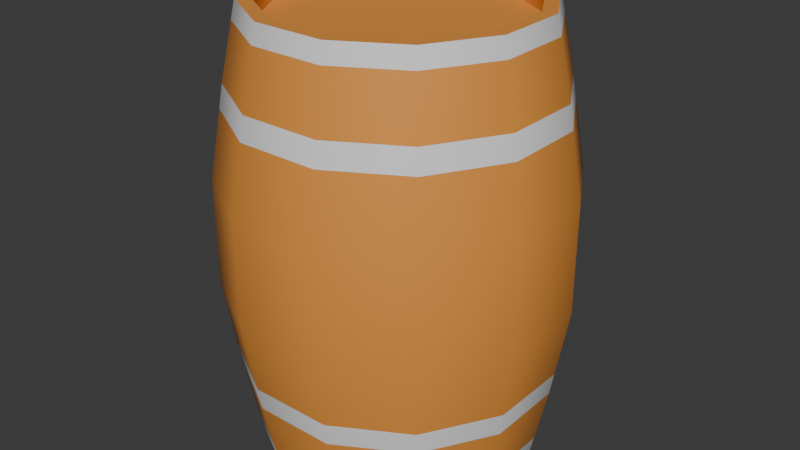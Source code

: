# Source: Barrel.blend  (saved by Blender 4.0.36; exported with 4.5.12 LTS)
import bpy
from mathutils import Matrix  # noqa: F401  (used for matrix-valued properties, if any)

bpy.ops.wm.read_factory_settings(use_empty=True)
scene = bpy.context.scene
scene.name = 'Scene'

# ---- collections
col_collection = bpy.data.collections.new('Collection'); scene.collection.children.link(col_collection)

# ---- materials (node trees are filled in below, after node groups)
mat_wood = bpy.data.materials.new('Wood')
mat_wood.use_transparent_shadow = False
mat_metal = bpy.data.materials.new('Metal')
mat_metal.use_transparent_shadow = False

# ---- material node trees
mat_wood.use_nodes = True; mat_wood.node_tree.nodes.clear()
_N = mat_wood.node_tree.nodes; _L = mat_wood.node_tree.links
n0 = _N.new('ShaderNodeBsdfPrincipled'); n0.name = 'Principled BSDF'; n0.location = (10, 300)
n0.inputs[0].default_value = (0.8001, 0.3072, 0.05492, 1.0)
n0.inputs[3].default_value = 1.45
n1 = _N.new('ShaderNodeOutputMaterial'); n1.name = 'Material Output'; n1.location = (300, 300)
_L.new(n0.outputs[0], n1.inputs[0])
n1.is_active_output = True
mat_metal.use_nodes = True; mat_metal.node_tree.nodes.clear()
_N = mat_metal.node_tree.nodes; _L = mat_metal.node_tree.links
n0 = _N.new('ShaderNodeBsdfPrincipled'); n0.name = 'Principled BSDF'; n0.location = (10, 300)
n0.inputs[0].default_value = (0.8353, 0.8353, 0.8353, 1.0)
n0.inputs[3].default_value = 1.45
n1 = _N.new('ShaderNodeOutputMaterial'); n1.name = 'Material Output'; n1.location = (300, 300)
_L.new(n0.outputs[0], n1.inputs[0])
n1.is_active_output = True

# ---- world
world_world = bpy.data.worlds.new('World'); scene.world = world_world
world_world.use_nodes = True; world_world.node_tree.nodes.clear()
_N = world_world.node_tree.nodes; _L = world_world.node_tree.links
n0 = _N.new('ShaderNodeOutputWorld'); n0.name = 'World Output'; n0.location = (300, 300)
n1 = _N.new('ShaderNodeBackground'); n1.name = 'Background'; n1.location = (10, 300)
n1.inputs[0].default_value = (0.05088, 0.05088, 0.05088, 1.0)
_L.new(n1.outputs[0], n0.inputs[0])
n0.is_active_output = True
world_world.color = (0.05088, 0.05088, 0.05088)
world_world.use_sun_shadow = False
world_world.sun_shadow_jitter_overblur = 0.0

# ---- meshes
me_plane = bpy.data.meshes.new('Plane')
me_plane.from_pydata([(-0.06581, 0.2452, 0.8), (0.06581, 0.2452, 0.8), (0.06559, 0.2452, -8.128e-09), (0.2452, 0.06559, 0.8), (0.1794, 0.1796, 0.8), (0.2452, 0.06559, -8.128e-09), (0.1794, 0.1796, -8.128e-09), (0.2452, -0.06581, -8.128e-09), (0.1794, -0.1796, 0.8), (0.2452, -0.06559, 0.8), (0.06559, -0.2452, 0.8), (0.06559, -0.2452, -8.128e-09), (0.1796, -0.1794, -8.128e-09), (-0.06559, -0.2452, 0.8), (-0.1796, -0.1794, -8.128e-09), (-0.06559, -0.2452, -8.128e-09), (-0.2452, -0.06559, 0.8), (-0.1794, -0.1796, 0.8), (-0.2452, -0.06559, -8.128e-09), (-0.2452, 0.06581, 0.8), (-0.1794, 0.1796, -8.128e-09), (-0.2452, 0.06559, -8.128e-09), (-0.1796, 0.1794, 0.8), (-0.06559, 0.2452, -8.128e-09), (0.07897, 0.3, 0.496), (0.199, 0.1999, 0.136), (0.2184, 0.2203, 0.304), (0.2184, 0.2203, 0.496), (0.199, 0.1999, 0.664), (0.0736, 0.2723, 0.664), (0.08161, 0.2993, 0.304), (0.0736, 0.2723, 0.136), (0.2723, 0.0736, 0.664), (0.3, -0.07897, 0.496), (0.3, 0.07897, 0.496), (0.3, 0.07897, 0.304), (0.2726, 0.07239, 0.136), (0.2203, -0.2184, 0.304), (0.2203, -0.2184, 0.496), (0.2723, -0.0736, 0.664), (0.2993, -0.08161, 0.304), (0.2723, -0.0736, 0.136), (0.0736, -0.2723, 0.136), (0.08161, -0.2993, 0.304), (0.0736, -0.2723, 0.664), (0.199, -0.1999, 0.664), (-0.05923, 0.2206, 0.7636), (0.199, -0.1999, 0.136), (0.05922, 0.2206, 0.7636), (0.07897, -0.3, 0.496), (0.2207, 0.05903, 0.7636), (0.1615, 0.1616, 0.7636), (0.1615, -0.1616, 0.7636), (0.2207, -0.05903, 0.7636), (0.05903, -0.2207, 0.7636), (-0.05903, -0.2207, 0.7636), (-0.2207, -0.05903, 0.7636), (-0.1615, -0.1616, 0.7636), (-0.2206, 0.05922, 0.7636), (-0.1616, 0.1615, 0.7636), (-0.0736, -0.2723, 0.664), (-0.08161, -0.2993, 0.496), (-0.08161, -0.2993, 0.304), (-0.0736, -0.2723, 0.136), (-0.1616, 0.1615, 0.8), (-0.2993, -0.08161, 0.304), (-0.2206, 0.05922, 0.8), (-0.2723, -0.0736, 0.664), (-0.1999, -0.199, 0.664), (-0.2203, -0.2184, 0.496), (-0.2203, -0.2184, 0.304), (-0.1999, -0.199, 0.136), (-0.1615, -0.1616, 0.8), (-0.3, 0.07897, 0.304), (-0.2207, -0.05903, 0.8), (-0.2726, 0.07239, 0.664), (-0.05903, -0.2207, 0.8), (-0.3, -0.07897, 0.496), (0.05903, -0.2207, 0.8), (-0.2726, -0.07239, 0.136), (-0.1999, 0.199, 0.136), (-0.2203, 0.2184, 0.304), (-0.2203, 0.2184, 0.496), (-0.1999, 0.199, 0.664), (0.2207, -0.05903, 0.8), (-0.2993, 0.08161, 0.496), (0.1615, -0.1616, 0.8), (-0.2723, 0.0736, 0.136), (-0.0736, 0.2723, 0.136), (-0.08161, 0.2993, 0.304), (-0.08161, 0.2993, 0.496), (-0.0736, 0.2723, 0.664), (0.1615, 0.1616, 0.8), (0.2207, 0.05903, 0.8), (0.05922, 0.2206, 0.8), (-0.05923, 0.2206, 0.8), (0.05903, 0.2207, -8.128e-09), (0.2207, 0.05903, -8.128e-09), (0.1615, 0.1616, -8.128e-09), (0.2206, -0.05922, -8.128e-09), (0.05903, -0.2207, -8.128e-09), (0.1616, -0.1615, -8.128e-09), (-0.1616, -0.1615, -8.128e-09), (-0.05903, -0.2207, -8.128e-09), (-0.2207, -0.05903, -8.128e-09), (-0.1615, 0.1616, -8.128e-09), (-0.2207, 0.05903, -8.128e-09), (-0.05903, 0.2207, -8.128e-09), (0.05903, 0.2207, 0.03636), (0.2207, 0.05903, 0.03636), (0.1615, 0.1616, 0.03636), (0.2206, -0.05922, 0.03636), (0.05903, -0.2207, 0.03636), (0.1616, -0.1615, 0.03636), (-0.1616, -0.1615, 0.03636), (-0.05903, -0.2207, 0.03636), (-0.2207, -0.05903, 0.03636), (-0.1615, 0.1616, 0.03636), (-0.2207, 0.05903, 0.03636), (-0.05903, 0.2207, 0.03636), (0.06759, 0.252, 0.034), (0.252, 0.06759, 0.766), (0.06759, -0.252, 0.766), (0.1844, -0.1845, 0.034), (-0.06759, -0.252, 0.034), (-0.252, -0.06759, 0.766), (-0.252, 0.06745, 0.766), (-0.252, 0.06759, 0.034), (0.2038, 0.205, 0.178), (0.2038, 0.205, 0.622), (0.0756, 0.279, 0.178), (0.2794, 0.07403, 0.178), (0.252, -0.06759, 0.766), (0.279, -0.0756, 0.178), (0.06759, -0.252, 0.034), (0.0756, -0.279, 0.178), (-0.06759, -0.252, 0.766), (-0.0756, -0.279, 0.622), (-0.0756, -0.279, 0.178), (-0.1845, -0.1844, 0.766), (-0.205, -0.2038, 0.622), (-0.205, -0.2038, 0.178), (-0.1845, 0.1844, 0.034), (-0.205, 0.2038, 0.178), (-0.205, 0.2038, 0.622), (-0.06759, 0.252, 0.034), (-0.0756, 0.279, 0.178), (-0.0756, 0.279, 0.622), (0.06775, 0.2519, 0.766), (0.1843, 0.1846, 0.766), (0.1843, 0.1846, 0.034), (0.2521, 0.06729, 0.034), (0.1843, -0.1846, 0.766), (0.2519, -0.06775, 0.034), (-0.1846, -0.1843, 0.034), (-0.2521, -0.06729, 0.034), (-0.1846, 0.1843, 0.766), (-0.06775, 0.2519, 0.766), (0.07494, 0.2792, 0.622), (0.2792, 0.07494, 0.622), (0.2792, -0.07494, 0.622), (0.2043, -0.2045, 0.178), (0.2043, -0.2045, 0.622), (0.07494, -0.2792, 0.622), (-0.2793, -0.07469, 0.178), (-0.2792, -0.07494, 0.622), (-0.2792, 0.07494, 0.178), (-0.2793, 0.07469, 0.622)], [], [(157, 0, 1, 148), (148, 1, 4, 149), (149, 4, 3, 121), (121, 3, 9, 132), (132, 9, 8, 152), (152, 8, 10, 122), (122, 10, 13, 136), (136, 13, 17, 139), (139, 17, 16, 125), (125, 16, 19, 126), (126, 19, 22, 156), (156, 22, 0, 157), (142, 80, 88, 145), (143, 81, 89, 146), (81, 82, 90, 89), (144, 83, 91, 147), (127, 87, 80, 142), (166, 73, 81, 143), (73, 85, 82, 81), (167, 75, 83, 144), (155, 79, 87, 127), (164, 65, 73, 166), (65, 77, 85, 73), (165, 67, 75, 167), (154, 71, 79, 155), (141, 70, 65, 164), (70, 69, 77, 65), (140, 68, 67, 165), (124, 63, 71, 154), (138, 62, 70, 141), (62, 61, 69, 70), (137, 60, 68, 140), (134, 42, 63, 124), (135, 43, 62, 138), (43, 49, 61, 62), (163, 44, 60, 137), (123, 47, 42, 134), (161, 37, 43, 135), (37, 38, 49, 43), (162, 45, 44, 163), (153, 41, 47, 123), (133, 40, 37, 161), (40, 33, 38, 37), (160, 39, 45, 162), (151, 36, 41, 153), (131, 35, 40, 133), (35, 34, 33, 40), (159, 32, 39, 160), (150, 25, 36, 151), (128, 26, 35, 131), (26, 27, 34, 35), (129, 28, 32, 159), (120, 31, 25, 150), (130, 30, 26, 128), (30, 24, 27, 26), (158, 29, 28, 129), (145, 88, 31, 120), (146, 89, 30, 130), (89, 90, 24, 30), (147, 91, 29, 158), (6, 98, 96, 2), (17, 72, 74, 16), (8, 86, 78, 10), (16, 74, 66, 19), (9, 84, 86, 8), (1, 94, 92, 4), (22, 64, 95, 0), (3, 93, 84, 9), (10, 78, 76, 13), (0, 95, 94, 1), (13, 76, 72, 17), (19, 66, 64, 22), (4, 92, 93, 3), (66, 58, 59, 64), (95, 46, 48, 94), (78, 54, 55, 76), (72, 57, 56, 74), (86, 52, 54, 78), (84, 53, 52, 86), (74, 56, 58, 66), (94, 48, 51, 92), (64, 59, 46, 95), (93, 50, 53, 84), (92, 51, 50, 93), (76, 55, 57, 72), (48, 46, 59, 58, 56, 57, 55, 54, 52, 53, 50, 51), (5, 97, 98, 6), (12, 101, 99, 7), (23, 107, 105, 20), (7, 99, 97, 5), (11, 100, 101, 12), (20, 105, 106, 21), (15, 103, 100, 11), (21, 106, 104, 18), (14, 102, 103, 15), (18, 104, 102, 14), (2, 96, 107, 23), (96, 108, 119, 107), (107, 119, 117, 105), (100, 112, 113, 101), (103, 115, 112, 100), (98, 110, 108, 96), (102, 114, 115, 103), (104, 116, 114, 102), (99, 111, 109, 97), (105, 117, 118, 106), (106, 118, 116, 104), (97, 109, 110, 98), (101, 113, 111, 99), (110, 109, 111, 113, 112, 115, 114, 116, 118, 117, 119, 108), (90, 147, 158, 24), (88, 146, 130, 31), (23, 145, 120, 2), (24, 158, 129, 27), (31, 130, 128, 25), (2, 120, 150, 6), (27, 129, 159, 34), (25, 128, 131, 36), (6, 150, 151, 5), (34, 159, 160, 33), (36, 131, 133, 41), (5, 151, 153, 7), (33, 160, 162, 38), (41, 133, 161, 47), (7, 153, 123, 12), (38, 162, 163, 49), (47, 161, 135, 42), (12, 123, 134, 11), (49, 163, 137, 61), (42, 135, 138, 63), (11, 134, 124, 15), (61, 137, 140, 69), (63, 138, 141, 71), (15, 124, 154, 14), (69, 140, 165, 77), (71, 141, 164, 79), (14, 154, 155, 18), (77, 165, 167, 85), (79, 164, 166, 87), (18, 155, 127, 21), (85, 167, 144, 82), (87, 166, 143, 80), (21, 127, 142, 20), (82, 144, 147, 90), (80, 143, 146, 88), (20, 142, 145, 23), (83, 156, 157, 91), (75, 126, 156, 83), (67, 125, 126, 75), (68, 139, 125, 67), (60, 136, 139, 68), (44, 122, 136, 60), (45, 152, 122, 44), (39, 132, 152, 45), (32, 121, 132, 39), (28, 149, 121, 32), (29, 148, 149, 28), (91, 157, 148, 29)])
me_plane.polygons.foreach_set('use_smooth', [True] * 158)
me_plane.polygons.foreach_set('material_index', [1, 1, 1, 1, 1, 1, 1, 1, 1, 1, 1, 1, 0, 0, 0, 1, 0, 0, 0, 1, 0, 0, 0, 1, 0, 0, 0, 1, 0, 0, 0, 1, 0, 0, 0, 1, 0, 0, 0, 1, 0, 0, 0, 1, 0, 0, 0, 1, 0, 0, 0, 1, 0, 0, 0, 1, 0, 0, 0, 1, 0, 0, 0, 0, 0, 0, 0, 0, 0, 0, 0, 0, 0, 0, 0, 0, 0, 0, 0, 0, 0, 0, 0, 0, 0, 0, 0, 0, 0, 0, 0, 0, 0, 0, 0, 0, 0, 0, 0, 0, 0, 0, 0, 0, 0, 0, 0, 0, 0, 0, 0, 1, 1, 0, 1, 1, 0, 1, 1, 0, 1, 1, 0, 1, 1, 0, 1, 1, 0, 1, 1, 0, 1, 1, 0, 1, 1, 0, 1, 1, 0, 1, 1, 0, 1, 1, 0, 0, 0, 0, 0, 0, 0, 0, 0, 0, 0, 0])
_k = set([(0, 1), (0, 22), (1, 4), (2, 6), (2, 23), (3, 4), (3, 9), (5, 6), (5, 7), (7, 12), (8, 9), (8, 10), (10, 13), (11, 12), (11, 15), (13, 17), (14, 15), (14, 18), (16, 17), (16, 19), (18, 21), (19, 22), (20, 21), (20, 23), (46, 48), (46, 59), (48, 51), (50, 51), (50, 53), (52, 53), (52, 54), (54, 55), (55, 57), (56, 57), (56, 58), (58, 59), (64, 66), (64, 95), (66, 74), (72, 74), (72, 76), (76, 78), (78, 86), (84, 86), (84, 93), (92, 93), (92, 94), (94, 95), (96, 98), (96, 107), (97, 98), (97, 99), (99, 101), (100, 101), (100, 103), (102, 103), (102, 104), (104, 106), (105, 106), (105, 107), (108, 110), (108, 119), (109, 110), (109, 111), (111, 113), (112, 113), (112, 115), (114, 115), (114, 116), (116, 118), (117, 118), (117, 119)])
me_plane.attributes.new('sharp_edge', 'BOOLEAN', 'EDGE').data.foreach_set('value', [ (min(e.vertices), max(e.vertices)) in _k for e in me_plane.edges])
_uv = me_plane.uv_layers.new(name='UVMap')
_uv.uv.foreach_set('vector', [0.0, 0.95, 0.0, 1.0, 1.0, 1.0, 1.0, 0.95, 0.0, 0.95, 0.0, 1.0, 1.0, 1.0, 1.0, 0.95, 0.0, 0.95, 0.0, 1.0, 1.0, 1.0, 1.0, 0.95, 0.0, 0.95, 0.0, 1.0, 1.0, 1.0, 1.0, 0.95, 0.0, 0.95, 0.0, 1.0, 1.0, 1.0, 1.0, 0.95, 0.0, 0.95, 0.0, 1.0, 1.0, 1.0, 1.0, 0.95, 0.0, 0.95, 0.0, 1.0, 1.0, 1.0, 1.0, 0.95, 0.0, 0.95, 0.0, 1.0, 1.0, 1.0, 1.0, 0.95, 0.0, 0.95, 0.0, 1.0, 1.0, 1.0, 1.0, 0.95, 0.0, 0.95, 0.0, 1.0, 1.0, 1.0, 1.0, 0.95, 0.0, 0.95, 0.0, 1.0, 1.0, 1.0, 1.0, 0.95, 0.0, 0.95, 0.0, 1.0, 1.0, 1.0, 1.0, 0.95, 0.0, 0.05, 0.0, 0.2, 1.0, 0.2, 1.0, 0.05, 0.0, 0.25, 0.0, 0.4, 1.0, 0.4, 1.0, 0.25, 0.0, 0.4, 0.0, 0.6, 1.0, 0.6, 1.0, 0.4, 0.0, 0.75, 0.0, 0.8, 1.0, 0.8, 1.0, 0.75, 0.0, 0.05, 0.0, 0.2, 1.0, 0.2, 1.0, 0.05, 0.0, 0.25, 0.0, 0.4, 1.0, 0.4, 1.0, 0.25, 0.0, 0.4, 0.0, 0.6, 1.0, 0.6, 1.0, 0.4, 0.0, 0.75, 0.0, 0.8, 1.0, 0.8, 1.0, 0.75, 0.0, 0.05, 0.0, 0.2, 1.0, 0.2, 1.0, 0.05, 0.0, 0.25, 0.0, 0.4, 1.0, 0.4, 1.0, 0.25, 0.0, 0.4, 0.0, 0.6, 1.0, 0.6, 1.0, 0.4, 0.0, 0.75, 0.0, 0.8, 1.0, 0.8, 1.0, 0.75, 0.0, 0.05, 0.0, 0.2, 1.0, 0.2, 1.0, 0.05, 0.0, 0.25, 0.0, 0.4, 1.0, 0.4, 1.0, 0.25, 0.0, 0.4, 0.0, 0.6, 1.0, 0.6, 1.0, 0.4, 0.0, 0.75, 0.0, 0.8, 1.0, 0.8, 1.0, 0.75, 0.0, 0.05, 0.0, 0.2, 1.0, 0.2, 1.0, 0.05, 0.0, 0.25, 0.0, 0.4, 1.0, 0.4, 1.0, 0.25, 0.0, 0.4, 0.0, 0.6, 1.0, 0.6, 1.0, 0.4, 0.0, 0.75, 0.0, 0.8, 1.0, 0.8, 1.0, 0.75, 0.0, 0.05, 0.0, 0.2, 1.0, 0.2, 1.0, 0.05, 0.0, 0.25, 0.0, 0.4, 1.0, 0.4, 1.0, 0.25, 0.0, 0.4, 0.0, 0.6, 1.0, 0.6, 1.0, 0.4, 0.0, 0.75, 0.0, 0.8, 1.0, 0.8, 1.0, 0.75, 0.0, 0.05, 0.0, 0.2, 1.0, 0.2, 1.0, 0.05, 0.0, 0.25, 0.0, 0.4, 1.0, 0.4, 1.0, 0.25, 0.0, 0.4, 0.0, 0.6, 1.0, 0.6, 1.0, 0.4, 0.0, 0.75, 0.0, 0.8, 1.0, 0.8, 1.0, 0.75, 0.0, 0.05, 0.0, 0.2, 1.0, 0.2, 1.0, 0.05, 0.0, 0.25, 0.0, 0.4, 1.0, 0.4, 1.0, 0.25, 0.0, 0.4, 0.0, 0.6, 1.0, 0.6, 1.0, 0.4, 0.0, 0.75, 0.0, 0.8, 1.0, 0.8, 1.0, 0.75, 0.0, 0.05, 0.0, 0.2, 1.0, 0.2, 1.0, 0.05, 0.0, 0.25, 0.0, 0.4, 1.0, 0.4, 1.0, 0.25, 0.0, 0.4, 0.0, 0.6, 1.0, 0.6, 1.0, 0.4, 0.0, 0.75, 0.0, 0.8, 1.0, 0.8, 1.0, 0.75, 0.0, 0.05, 0.0, 0.2, 1.0, 0.2, 1.0, 0.05, 0.0, 0.25, 0.0, 0.4, 1.0, 0.4, 1.0, 0.25, 0.0, 0.4, 0.0, 0.6, 1.0, 0.6, 1.0, 0.4, 0.0, 0.75, 0.0, 0.8, 1.0, 0.8, 1.0, 0.75, 0.0, 0.05, 0.0, 0.2, 1.0, 0.2, 1.0, 0.05, 0.0, 0.25, 0.0, 0.4, 1.0, 0.4, 1.0, 0.25, 0.0, 0.4, 0.0, 0.6, 1.0, 0.6, 1.0, 0.4, 0.0, 0.75, 0.0, 0.8, 1.0, 0.8, 1.0, 0.75, 0.0, 0.05, 0.0, 0.2, 1.0, 0.2, 1.0, 0.05, 0.0, 0.25, 0.0, 0.4, 1.0, 0.4, 1.0, 0.25, 0.0, 0.4, 0.0, 0.6, 1.0, 0.6, 1.0, 0.4, 0.0, 0.75, 0.0, 0.8, 1.0, 0.8, 1.0, 0.75, 1.0, 0.0, 1.0, 0.0, 0.0, 0.0, 0.0, 0.0, 0.0, 1.0, 0.0, 1.0, 1.0, 1.0, 1.0, 1.0, 0.0, 1.0, 0.0, 1.0, 1.0, 1.0, 1.0, 1.0, 0.0, 1.0, 0.0, 1.0, 1.0, 1.0, 1.0, 1.0, 0.0, 1.0, 0.0, 1.0, 1.0, 1.0, 1.0, 1.0, 0.0, 1.0, 0.0, 1.0, 1.0, 1.0, 1.0, 1.0, 0.0, 1.0, 0.0, 1.0, 1.0, 1.0, 1.0, 1.0, 0.0, 1.0, 0.0, 1.0, 1.0, 1.0, 1.0, 1.0, 0.0, 1.0, 0.0, 1.0, 1.0, 1.0, 1.0, 1.0, 0.0, 1.0, 0.0, 1.0, 1.0, 1.0, 1.0, 1.0, 0.0, 1.0, 0.0, 1.0, 1.0, 1.0, 1.0, 1.0, 0.0, 1.0, 0.0, 1.0, 1.0, 1.0, 1.0, 1.0, 0.0, 1.0, 0.0, 1.0, 1.0, 1.0, 1.0, 1.0, 0.0, 1.0, 0.0, 1.0, 1.0, 1.0, 1.0, 1.0, 0.0, 1.0, 0.0, 1.0, 1.0, 1.0, 1.0, 1.0, 0.0, 1.0, 0.0, 1.0, 1.0, 1.0, 1.0, 1.0, 0.0, 1.0, 0.0, 1.0, 1.0, 1.0, 1.0, 1.0, 0.0, 1.0, 0.0, 1.0, 1.0, 1.0, 1.0, 1.0, 0.0, 1.0, 0.0, 1.0, 1.0, 1.0, 1.0, 1.0, 0.0, 1.0, 0.0, 1.0, 1.0, 1.0, 1.0, 1.0, 0.0, 1.0, 0.0, 1.0, 1.0, 1.0, 1.0, 1.0, 0.0, 1.0, 0.0, 1.0, 1.0, 1.0, 1.0, 1.0, 0.0, 1.0, 0.0, 1.0, 1.0, 1.0, 1.0, 1.0, 0.0, 1.0, 0.0, 1.0, 1.0, 1.0, 1.0, 1.0, 0.0, 1.0, 0.0, 1.0, 1.0, 1.0, 1.0, 1.0, 0.0, 1.0, 1.0, 1.0, 1.0, 1.0, 1.0, 1.0, 1.0, 1.0, 1.0, 1.0, 1.0, 1.0, 1.0, 1.0, 1.0, 1.0, 1.0, 1.0, 1.0, 1.0, 1.0, 1.0, 1.0, 0.0, 1.0, 0.0, 0.0, 0.0, 0.0, 0.0, 1.0, 0.0, 1.0, 0.0, 0.0, 0.0, 0.0, 0.0, 1.0, 0.0, 1.0, 0.0, 0.0, 0.0, 0.0, 0.0, 1.0, 0.0, 1.0, 0.0, 0.0, 0.0, 0.0, 0.0, 1.0, 0.0, 1.0, 0.0, 0.0, 0.0, 0.0, 0.0, 1.0, 0.0, 1.0, 0.0, 0.0, 0.0, 0.0, 0.0, 1.0, 0.0, 1.0, 0.0, 0.0, 0.0, 0.0, 0.0, 1.0, 0.0, 1.0, 0.0, 0.0, 0.0, 0.0, 0.0, 1.0, 0.0, 1.0, 0.0, 0.0, 0.0, 0.0, 0.0, 1.0, 0.0, 1.0, 0.0, 0.0, 0.0, 0.0, 0.0, 1.0, 0.0, 1.0, 0.0, 0.0, 0.0, 0.0, 0.0, 1.0, 0.0, 1.0, 0.0, 0.0, 0.0, 0.0, 0.0, 1.0, 0.0, 1.0, 0.0, 0.0, 0.0, 0.0, 0.0, 1.0, 0.0, 1.0, 0.0, 0.0, 0.0, 0.0, 0.0, 1.0, 0.0, 1.0, 0.0, 0.0, 0.0, 0.0, 0.0, 1.0, 0.0, 1.0, 0.0, 0.0, 0.0, 0.0, 0.0, 1.0, 0.0, 1.0, 0.0, 0.0, 0.0, 0.0, 0.0, 1.0, 0.0, 1.0, 0.0, 0.0, 0.0, 0.0, 0.0, 1.0, 0.0, 1.0, 0.0, 0.0, 0.0, 0.0, 0.0, 1.0, 0.0, 1.0, 0.0, 0.0, 0.0, 0.0, 0.0, 1.0, 0.0, 1.0, 0.0, 0.0, 0.0, 0.0, 0.0, 1.0, 0.0, 1.0, 0.0, 0.0, 0.0, 0.0, 0.0, 1.0, 0.0, 1.0, 0.0, 0.0, 0.0, 0.0, 0.0, 1.0, 0.0, 0.0, 0.0, 0.0, 0.0, 0.0, 0.0, 0.0, 0.0, 0.0, 0.0, 0.0, 0.0, 0.0, 0.0, 0.0, 0.0, 0.0, 0.0, 0.0, 0.0, 0.0, 0.0, 0.0, 0.6, 0.0, 0.75, 1.0, 0.75, 1.0, 0.6, 0.0, 0.2, 0.0, 0.25, 1.0, 0.25, 1.0, 0.2, 0.0, 0.0, 0.0, 0.05, 1.0, 0.05, 1.0, 0.0, 0.0, 0.6, 0.0, 0.75, 1.0, 0.75, 1.0, 0.6, 0.0, 0.2, 0.0, 0.25, 1.0, 0.25, 1.0, 0.2, 0.0, 0.0, 0.0, 0.05, 1.0, 0.05, 1.0, 0.0, 0.0, 0.6, 0.0, 0.75, 1.0, 0.75, 1.0, 0.6, 0.0, 0.2, 0.0, 0.25, 1.0, 0.25, 1.0, 0.2, 0.0, 0.0, 0.0, 0.05, 1.0, 0.05, 1.0, 0.0, 0.0, 0.6, 0.0, 0.75, 1.0, 0.75, 1.0, 0.6, 0.0, 0.2, 0.0, 0.25, 1.0, 0.25, 1.0, 0.2, 0.0, 0.0, 0.0, 0.05, 1.0, 0.05, 1.0, 0.0, 0.0, 0.6, 0.0, 0.75, 1.0, 0.75, 1.0, 0.6, 0.0, 0.2, 0.0, 0.25, 1.0, 0.25, 1.0, 0.2, 0.0, 0.0, 0.0, 0.05, 1.0, 0.05, 1.0, 0.0, 0.0, 0.6, 0.0, 0.75, 1.0, 0.75, 1.0, 0.6, 0.0, 0.2, 0.0, 0.25, 1.0, 0.25, 1.0, 0.2, 0.0, 0.0, 0.0, 0.05, 1.0, 0.05, 1.0, 0.0, 0.0, 0.6, 0.0, 0.75, 1.0, 0.75, 1.0, 0.6, 0.0, 0.2, 0.0, 0.25, 1.0, 0.25, 1.0, 0.2, 0.0, 0.0, 0.0, 0.05, 1.0, 0.05, 1.0, 0.0, 0.0, 0.6, 0.0, 0.75, 1.0, 0.75, 1.0, 0.6, 0.0, 0.2, 0.0, 0.25, 1.0, 0.25, 1.0, 0.2, 0.0, 0.0, 0.0, 0.05, 1.0, 0.05, 1.0, 0.0, 0.0, 0.6, 0.0, 0.75, 1.0, 0.75, 1.0, 0.6, 0.0, 0.2, 0.0, 0.25, 1.0, 0.25, 1.0, 0.2, 0.0, 0.0, 0.0, 0.05, 1.0, 0.05, 1.0, 0.0, 0.0, 0.6, 0.0, 0.75, 1.0, 0.75, 1.0, 0.6, 0.0, 0.2, 0.0, 0.25, 1.0, 0.25, 1.0, 0.2, 0.0, 0.0, 0.0, 0.05, 1.0, 0.05, 1.0, 0.0, 0.0, 0.6, 0.0, 0.75, 1.0, 0.75, 1.0, 0.6, 0.0, 0.2, 0.0, 0.25, 1.0, 0.25, 1.0, 0.2, 0.0, 0.0, 0.0, 0.05, 1.0, 0.05, 1.0, 0.0, 0.0, 0.6, 0.0, 0.75, 1.0, 0.75, 1.0, 0.6, 0.0, 0.2, 0.0, 0.25, 1.0, 0.25, 1.0, 0.2, 0.0, 0.0, 0.0, 0.05, 1.0, 0.05, 1.0, 0.0, 0.0, 0.8, 0.0, 0.95, 1.0, 0.95, 1.0, 0.8, 0.0, 0.8, 0.0, 0.95, 1.0, 0.95, 1.0, 0.8, 0.0, 0.8, 0.0, 0.95, 1.0, 0.95, 1.0, 0.8, 0.0, 0.8, 0.0, 0.95, 1.0, 0.95, 1.0, 0.8, 0.0, 0.8, 0.0, 0.95, 1.0, 0.95, 1.0, 0.8, 0.0, 0.8, 0.0, 0.95, 1.0, 0.95, 1.0, 0.8, 0.0, 0.8, 0.0, 0.95, 1.0, 0.95, 1.0, 0.8, 0.0, 0.8, 0.0, 0.95, 1.0, 0.95, 1.0, 0.8, 0.0, 0.8, 0.0, 0.95, 1.0, 0.95, 1.0, 0.8, 0.0, 0.8, 0.0, 0.95, 1.0, 0.95, 1.0, 0.8, 0.0, 0.8, 0.0, 0.95, 1.0, 0.95, 1.0, 0.8, 0.0, 0.8, 0.0, 0.95, 1.0, 0.95, 1.0, 0.8])
me_plane.materials.append(mat_wood)
me_plane.materials.append(mat_metal)
me_plane.update()

# ---- objects
ob_barrel = bpy.data.objects.new('Barrel', me_plane)

# ---- transforms, parenting, visibility, modifiers, constraints
ob_barrel.location = (0.0, 0.0, 0.0)

# ---- collection membership
col_collection.objects.link(ob_barrel)

# ---- scene / render settings (as saved in the file)
scene.frame_start = 1; scene.frame_end = 250; scene.frame_set(1)
scene.render.engine = 'BLENDER_EEVEE_NEXT'
scene.cycles.sampling_pattern = 'TABULATED_SOBOL'
bpy.context.view_layer.update()

# ---- added for rendering (the .blend has no active camera and no usable light): camera, sun
cam_auto = bpy.data.cameras.new('AutoCamera')
cam_auto.lens = 50.0
cam_auto.sensor_width = 36.0
cam_auto.clip_end = 1000.0
ob_auto_camera = bpy.data.objects.new('AutoCamera', cam_auto)
scene.collection.objects.link(ob_auto_camera)
ob_auto_camera.location = (1.07899, -1.29479, 1.26319)
ob_auto_camera.rotation_euler = (1.09748, -7.21219e-08, 0.694738)
scene.camera = ob_auto_camera
light_auto_sun = bpy.data.lights.new('AutoSun', 'SUN')
light_auto_sun.energy = 3.0
light_auto_sun.angle = 0.0523599
ob_auto_sun = bpy.data.objects.new('AutoSun', light_auto_sun)
scene.collection.objects.link(ob_auto_sun)
ob_auto_sun.rotation_euler = (0.872665, 0.174533, 0.523599)
bpy.context.view_layer.update()
